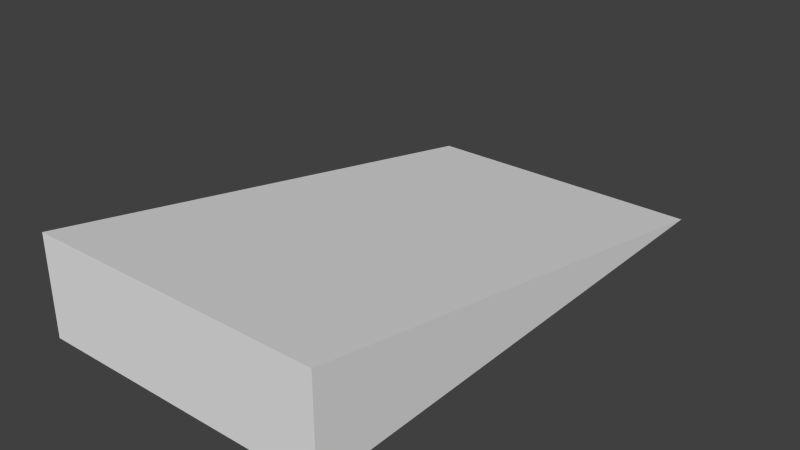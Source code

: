 # Source: jump1.blend  (saved by Blender 2.73.0; exported with 4.5.12 LTS)
import bpy
from mathutils import Matrix  # noqa: F401  (used for matrix-valued properties, if any)

bpy.ops.wm.read_factory_settings(use_empty=True)
scene = bpy.context.scene
scene.name = 'Scene'

# ---- collections
col_collection_1 = bpy.data.collections.new('Collection 1'); scene.collection.children.link(col_collection_1)

# ---- world
world_world = bpy.data.worlds.new('World'); scene.world = world_world
world_world.color = (0.05088, 0.05088, 0.05088)
world_world.use_sun_shadow = False
world_world.sun_shadow_jitter_overblur = 0.0
world_world.cycles.sampling_method = 'MANUAL'
world_world.cycles.sample_map_resolution = 256

# ---- meshes
me_cube_002 = bpy.data.meshes.new('Cube.002')
me_cube_002.from_pydata([(0.6822, -6.734, -0.2876), (0.6822, 4.124, -0.2876), (6.717, 4.124, -0.2876), (6.717, -6.734, -0.2876), (0.6822, 4.124, 1.745), (6.717, 4.124, 1.745), (0.6822, -6.734, -0.2876), (6.717, -6.734, -0.2876), (0.6822, 4.124, 1.745), (6.717, 4.124, 1.745)], [], [(4, 1, 0), (4, 5, 2, 1), (0, 1, 2, 3), (2, 5, 3), (3, 5, 9, 7), (4, 0, 6, 8), (0, 3, 7, 6), (5, 4, 8, 9), (9, 8, 6, 7)])
_uv = me_cube_002.uv_layers.new(name='UVMap')
_uv.uv.foreach_set('vector', [0.0, 0.0, 1.0, 0.0, 1.0, 1.0, 0.0, 0.0, 1.0, 0.0, 1.0, 1.0, 0.0, 1.0, 0.0, 0.0, 1.0, 0.0, 1.0, 1.0, 0.0, 1.0, 0.0, 0.0, 1.0, 0.0, 1.0, 1.0, 0.0, 0.0, 1.0, 0.0, 1.0, 1.0, 0.0, 1.0, 0.0, 0.0, 1.0, 0.0, 1.0, 1.0, 0.0, 1.0, 0.0, 0.0, 1.0, 0.0, 1.0, 1.0, 0.0, 1.0, 0.0, 0.0, 1.0, 0.0, 1.0, 1.0, 0.0, 1.0, 0.0, 0.0, 1.0, 0.0, 1.0, 1.0, 0.0, 1.0])
me_cube_002.use_remesh_preserve_volume = False
me_cube_002.use_remesh_preserve_attributes = False
me_cube_002.use_mirror_vertex_groups = False
me_cube_002.update()

# ---- objects
ob_cube = bpy.data.objects.new('Cube', me_cube_002)

# ---- transforms, parenting, visibility, modifiers, constraints
ob_cube.location = (3.7, -0.2192, 6.474)
ob_cube.rotation_euler = (0.0, -0.0, -3.142)
ob_cube.lineart.crease_threshold = 0.0

# ---- collection membership
col_collection_1.objects.link(ob_cube)

# ---- scene / render settings (as saved in the file)
scene.frame_start = 1; scene.frame_end = 250; scene.frame_set(1)
scene.render.engine = 'BLENDER_EEVEE_NEXT'
scene.render.resolution_percentage = 50
scene.render.dither_intensity = 0.0
scene.cycles.use_denoising = False
scene.cycles.samples = 10
scene.cycles.sampling_pattern = 'TABULATED_SOBOL'
scene.cycles.light_sampling_threshold = 0.0
scene.cycles.use_adaptive_sampling = False
scene.cycles.use_light_tree = False
scene.cycles.blur_glossy = 0.0
scene.cycles.pixel_filter_type = 'GAUSSIAN'
scene.cycles.sample_clamp_indirect = 0.0
scene.view_settings.view_transform = 'Standard'
bpy.context.view_layer.update()

# ---- added for rendering (the .blend has no active camera and no usable light): camera, sun
cam_auto = bpy.data.cameras.new('AutoCamera')
cam_auto.lens = 50.0
cam_auto.sensor_width = 36.0
cam_auto.clip_end = 1000.0
ob_auto_camera = bpy.data.objects.new('AutoCamera', cam_auto)
scene.collection.objects.link(ob_auto_camera)
ob_auto_camera.location = (11.6471, -12.8907, 16.521)
ob_auto_camera.rotation_euler = (1.09748, -7.21219e-08, 0.694738)
scene.camera = ob_auto_camera
light_auto_sun = bpy.data.lights.new('AutoSun', 'SUN')
light_auto_sun.energy = 3.0
light_auto_sun.angle = 0.0523599
ob_auto_sun = bpy.data.objects.new('AutoSun', light_auto_sun)
scene.collection.objects.link(ob_auto_sun)
ob_auto_sun.rotation_euler = (0.872665, 0.174533, 0.523599)
bpy.context.view_layer.update()
